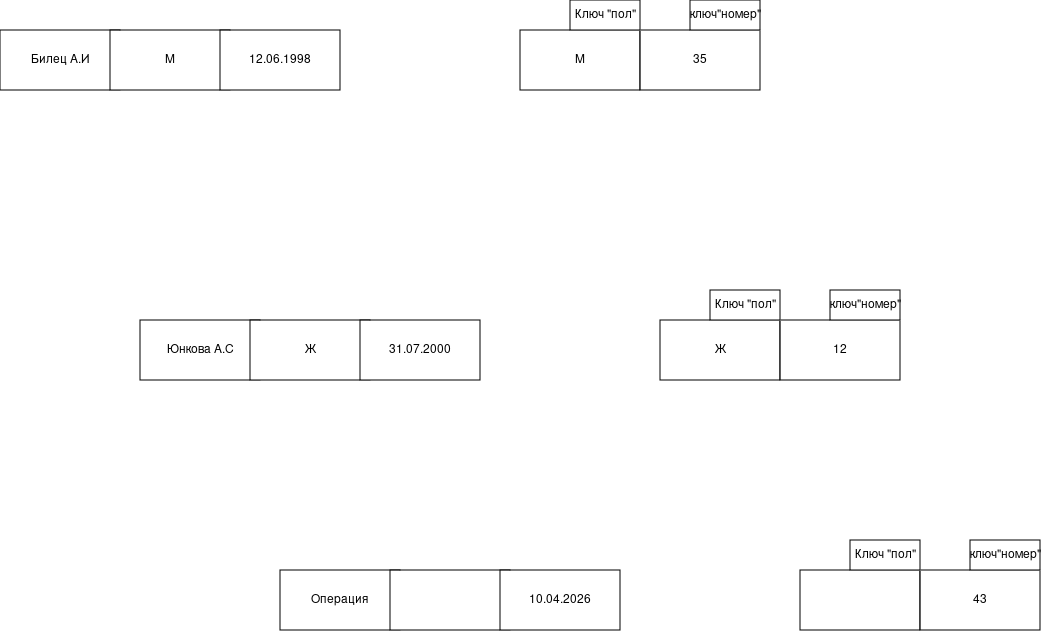

The diagram above was exported from draw.io. Its source (the exported page's mxGraphModel, read from the mxfile embedded in the PNG):
<mxGraphModel dx="2241" dy="754" grid="1" gridSize="10" guides="1" tooltips="1" connect="1" arrows="1" fold="1" page="1" pageScale="1" pageWidth="827" pageHeight="1169" math="0" shadow="0">
  <root>
    <mxCell id="0" />
    <mxCell id="1" parent="0" />
    <mxCell id="KFnQfsPTwff4t3ssi1Aq-1" parent="1" style="rounded=0;whiteSpace=wrap;html=1;" value="Билец А.И" vertex="1">
      <mxGeometry height="60" width="120" x="-290" y="120" as="geometry" />
    </mxCell>
    <mxCell id="KFnQfsPTwff4t3ssi1Aq-2" parent="1" style="rounded=0;whiteSpace=wrap;html=1;" value="М" vertex="1">
      <mxGeometry height="60" width="120" x="-180" y="120" as="geometry" />
    </mxCell>
    <mxCell id="KFnQfsPTwff4t3ssi1Aq-4" parent="1" style="rounded=0;whiteSpace=wrap;html=1;" value="12.06.1998" vertex="1">
      <mxGeometry height="60" width="120" x="-70" y="120" as="geometry" />
    </mxCell>
    <mxCell id="KFnQfsPTwff4t3ssi1Aq-7" parent="1" style="rounded=0;whiteSpace=wrap;html=1;" value="М" vertex="1">
      <mxGeometry height="60" width="120" x="230" y="120" as="geometry" />
    </mxCell>
    <mxCell id="KFnQfsPTwff4t3ssi1Aq-8" parent="1" style="rounded=0;whiteSpace=wrap;html=1;" value="35 " vertex="1">
      <mxGeometry height="60" width="120" x="350" y="120" as="geometry" />
    </mxCell>
    <mxCell id="KFnQfsPTwff4t3ssi1Aq-12" parent="1" style="rounded=0;whiteSpace=wrap;html=1;" value="Ключ &quot;пол&quot;" vertex="1">
      <mxGeometry height="30" width="70" x="280" y="90" as="geometry" />
    </mxCell>
    <mxCell id="KFnQfsPTwff4t3ssi1Aq-13" parent="1" style="rounded=0;whiteSpace=wrap;html=1;" value="ключ&quot;номер&quot;" vertex="1">
      <mxGeometry height="30" width="70" x="400" y="90" as="geometry" />
    </mxCell>
    <mxCell id="KFnQfsPTwff4t3ssi1Aq-23" parent="1" style="rounded=0;whiteSpace=wrap;html=1;" value="Юнкова А.С" vertex="1">
      <mxGeometry height="60" width="120" x="-150" y="410" as="geometry" />
    </mxCell>
    <mxCell id="KFnQfsPTwff4t3ssi1Aq-24" parent="1" style="rounded=0;whiteSpace=wrap;html=1;" value="Ж" vertex="1">
      <mxGeometry height="60" width="120" x="-40" y="410" as="geometry" />
    </mxCell>
    <mxCell id="KFnQfsPTwff4t3ssi1Aq-25" parent="1" style="rounded=0;whiteSpace=wrap;html=1;" value="31.07.2000" vertex="1">
      <mxGeometry height="60" width="120" x="70" y="410" as="geometry" />
    </mxCell>
    <mxCell id="KFnQfsPTwff4t3ssi1Aq-26" parent="1" style="rounded=0;whiteSpace=wrap;html=1;" value="Ж" vertex="1">
      <mxGeometry height="60" width="120" x="370" y="410" as="geometry" />
    </mxCell>
    <mxCell id="KFnQfsPTwff4t3ssi1Aq-27" parent="1" style="rounded=0;whiteSpace=wrap;html=1;" value="12" vertex="1">
      <mxGeometry height="60" width="120" x="490" y="410" as="geometry" />
    </mxCell>
    <mxCell id="KFnQfsPTwff4t3ssi1Aq-28" parent="1" style="rounded=0;whiteSpace=wrap;html=1;" value="Ключ &quot;пол&quot;" vertex="1">
      <mxGeometry height="30" width="70" x="420" y="380" as="geometry" />
    </mxCell>
    <mxCell id="KFnQfsPTwff4t3ssi1Aq-29" parent="1" style="rounded=0;whiteSpace=wrap;html=1;" value="ключ&quot;номер&quot;" vertex="1">
      <mxGeometry height="30" width="70" x="540" y="380" as="geometry" />
    </mxCell>
    <mxCell id="KFnQfsPTwff4t3ssi1Aq-37" parent="1" style="rounded=0;whiteSpace=wrap;html=1;" value="Операция " vertex="1">
      <mxGeometry height="60" width="120" x="-10" y="660" as="geometry" />
    </mxCell>
    <mxCell id="KFnQfsPTwff4t3ssi1Aq-38" parent="1" style="rounded=0;whiteSpace=wrap;html=1;" value="" vertex="1">
      <mxGeometry height="60" width="120" x="100" y="660" as="geometry" />
    </mxCell>
    <mxCell id="KFnQfsPTwff4t3ssi1Aq-39" parent="1" style="rounded=0;whiteSpace=wrap;html=1;" value="10.04.2026" vertex="1">
      <mxGeometry height="60" width="120" x="210" y="660" as="geometry" />
    </mxCell>
    <mxCell id="KFnQfsPTwff4t3ssi1Aq-40" parent="1" style="rounded=0;whiteSpace=wrap;html=1;" value="" vertex="1">
      <mxGeometry height="60" width="120" x="510" y="660" as="geometry" />
    </mxCell>
    <mxCell id="KFnQfsPTwff4t3ssi1Aq-41" parent="1" style="rounded=0;whiteSpace=wrap;html=1;" value="43" vertex="1">
      <mxGeometry height="60" width="120" x="630" y="660" as="geometry" />
    </mxCell>
    <mxCell id="KFnQfsPTwff4t3ssi1Aq-42" parent="1" style="rounded=0;whiteSpace=wrap;html=1;" value="Ключ &quot;пол&quot;" vertex="1">
      <mxGeometry height="30" width="70" x="560" y="630" as="geometry" />
    </mxCell>
    <mxCell id="KFnQfsPTwff4t3ssi1Aq-43" parent="1" style="rounded=0;whiteSpace=wrap;html=1;" value="ключ&quot;номер&quot;" vertex="1">
      <mxGeometry height="30" width="70" x="680" y="630" as="geometry" />
    </mxCell>
  </root>
</mxGraphModel>